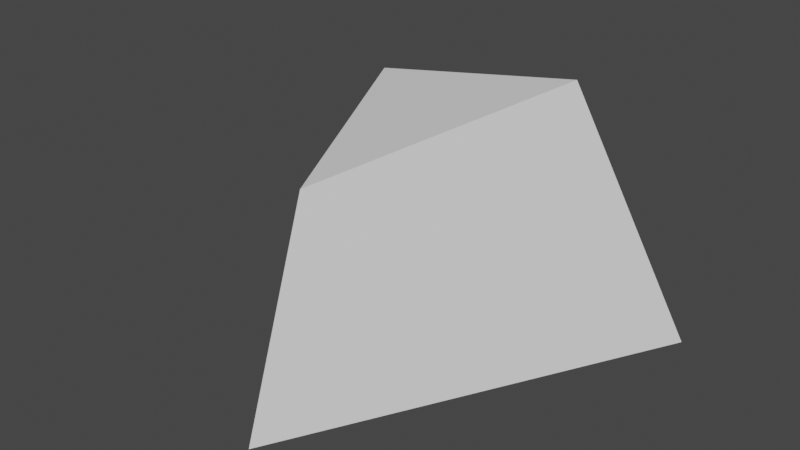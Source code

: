 # Source: boulder_lod.blend  (saved by Blender 3.6.11; exported with 4.5.12 LTS)
import bpy
from mathutils import Matrix  # noqa: F401  (used for matrix-valued properties, if any)

bpy.ops.wm.read_factory_settings(use_empty=True)
scene = bpy.context.scene
scene.name = 'Scene'

# ---- collections
col_collection = bpy.data.collections.new('Collection'); scene.collection.children.link(col_collection)

# ---- materials (node trees are filled in below, after node groups)
mat_leaves = bpy.data.materials.new('Leaves')
mat_leaves.use_transparent_shadow = False
mat_trunk = bpy.data.materials.new('Trunk')
mat_trunk.use_transparent_shadow = False

# ---- material node trees
mat_leaves.use_nodes = True; mat_leaves.node_tree.nodes.clear()
_N = mat_leaves.node_tree.nodes; _L = mat_leaves.node_tree.links
n0 = _N.new('ShaderNodeBsdfPrincipled'); n0.name = 'Principled BSDF'; n0.location = (10, 300)
n0.distribution = 'GGX'
n0.subsurface_method = 'RANDOM_WALK_SKIN'
n0.inputs[3].default_value = 1.45
n0.inputs[27].default_value = (0.0, 0.0, 0.0, 1.0)
n0.inputs[28].default_value = 1.0
n1 = _N.new('ShaderNodeOutputMaterial'); n1.name = 'Material Output'; n1.location = (300, 300)
_L.new(n0.outputs[0], n1.inputs[0])
n1.is_active_output = True
mat_trunk.use_nodes = True; mat_trunk.node_tree.nodes.clear()
_N = mat_trunk.node_tree.nodes; _L = mat_trunk.node_tree.links
n0 = _N.new('ShaderNodeBsdfPrincipled'); n0.name = 'Principled BSDF'; n0.location = (10, 300)
n0.distribution = 'GGX'
n0.subsurface_method = 'RANDOM_WALK_SKIN'
n0.inputs[3].default_value = 1.45
n0.inputs[27].default_value = (0.0, 0.0, 0.0, 1.0)
n0.inputs[28].default_value = 1.0
n1 = _N.new('ShaderNodeOutputMaterial'); n1.name = 'Material Output'; n1.location = (300, 300)
_L.new(n0.outputs[0], n1.inputs[0])
n1.is_active_output = True

# ---- world
world_world = bpy.data.worlds.new('World'); scene.world = world_world
world_world.use_nodes = True; world_world.node_tree.nodes.clear()
_N = world_world.node_tree.nodes; _L = world_world.node_tree.links
n0 = _N.new('ShaderNodeOutputWorld'); n0.name = 'World Output'; n0.location = (300, 300)
n1 = _N.new('ShaderNodeBackground'); n1.name = 'Background'; n1.location = (10, 300)
n1.inputs[0].default_value = (0.05088, 0.05088, 0.05088, 1.0)
_L.new(n1.outputs[0], n0.inputs[0])
n0.is_active_output = True
world_world.color = (0.05088, 0.05088, 0.05088)
world_world.use_sun_shadow = False
world_world.sun_shadow_jitter_overblur = 0.0

# ---- meshes
me_untitled = bpy.data.meshes.new('Untitled')
me_untitled.from_pydata([(-0.4105, 0.931, -0.2185), (-0.7667, -6.369e-08, -0.4506), (-0.01193, -2.257e-08, 0.9523), (0.7916, -4.579e-08, -0.5616), (-0.05202, 0.8239, 0.6197), (0.4729, 1.097, -0.1709)], [], [(2, 3, 5, 4), (1, 0, 5, 3), (2, 4, 0, 1), (0, 4, 5), (1, 3, 2)])
me_untitled.materials.append(mat_leaves)
me_untitled.materials.append(mat_trunk)
me_untitled.update()
me_untitled.normals_split_custom_set([tuple(v) for v in zip(*[iter([0.8499, 0.1434, 0.507, 0.8499, 0.1434, 0.507, 0.8499, 0.1434, 0.507, 0.8499, 0.1434, 0.507, -0.04484, 0.294, -0.9547, -0.04484, 0.294, -0.9547, -0.04484, 0.294, -0.9547, -0.04484, 0.294, -0.9547, -0.8769, 0.1834, 0.4443, -0.8769, 0.1834, 0.4443, -0.8769, 0.1834, 0.4443, -0.8769, 0.1834, 0.4443, -0.1915, 0.96, 0.2045, -0.1915, 0.96, 0.2045, -0.1915, 0.96, 0.2045, 1.307e-08, -1.0, 2.228e-08, 1.307e-08, -1.0, 2.228e-08, 1.307e-08, -1.0, 2.228e-08])] * 3)])

# ---- objects
ob_boulder_lod = bpy.data.objects.new('boulder_lod', me_untitled)

# ---- transforms, parenting, visibility, modifiers, constraints
ob_boulder_lod.location = (0.0, 0.0, 0.0)
ob_boulder_lod.rotation_euler = (1.571, -0.0, 0.0)

# ---- collection membership
col_collection.objects.link(ob_boulder_lod)

# ---- scene / render settings (as saved in the file)
scene.frame_start = 1; scene.frame_end = 250; scene.frame_set(1)
scene.render.engine = 'BLENDER_EEVEE_NEXT'
scene.cycles.sampling_pattern = 'TABULATED_SOBOL'
scene.view_settings.view_transform = 'Filmic'
bpy.context.view_layer.update()

# ---- added for rendering (the .blend has no active camera and no usable light): camera, sun
cam_auto = bpy.data.cameras.new('AutoCamera')
cam_auto.lens = 50.0
cam_auto.sensor_width = 36.0
cam_auto.clip_end = 1000.0
ob_auto_camera = bpy.data.objects.new('AutoCamera', cam_auto)
scene.collection.objects.link(ob_auto_camera)
ob_auto_camera.location = (2.26437, -2.89758, 2.35004)
ob_auto_camera.rotation_euler = (1.09748, -7.21219e-08, 0.694738)
scene.camera = ob_auto_camera
light_auto_sun = bpy.data.lights.new('AutoSun', 'SUN')
light_auto_sun.energy = 3.0
light_auto_sun.angle = 0.0523599
ob_auto_sun = bpy.data.objects.new('AutoSun', light_auto_sun)
scene.collection.objects.link(ob_auto_sun)
ob_auto_sun.rotation_euler = (0.872665, 0.174533, 0.523599)
bpy.context.view_layer.update()
